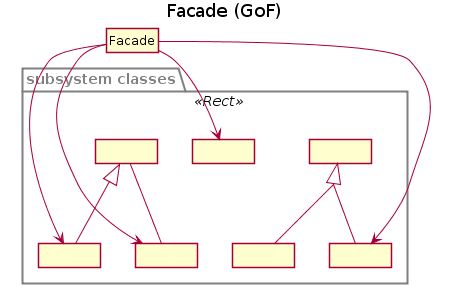

The diagram above was rendered by PlantUML. Its source (embedded in the PNG):
@startuml
title Facade (GoF)
skinparam style strictuml
hide empty members
class "Facade" as f
package "subsystem classes" <<Rect>>{
  skinparam groupInheritance 2
  skinparam packageBorderColor #gray
  skinparam packageFontColor #gray
  class "              " as c1
  class "              " as c2
  class "              " as c3
  class "              " as c4
  class "              " as c5
  class "              " as c6
  class "              " as c7
  c2 -u-|> c1
  c1 -- c3
  c5 <|-d- c6
  c5 <|-d- c7
}
f -d-> c2
f -d-> c3
f -d-> c4
f -d-> c6
@enduml